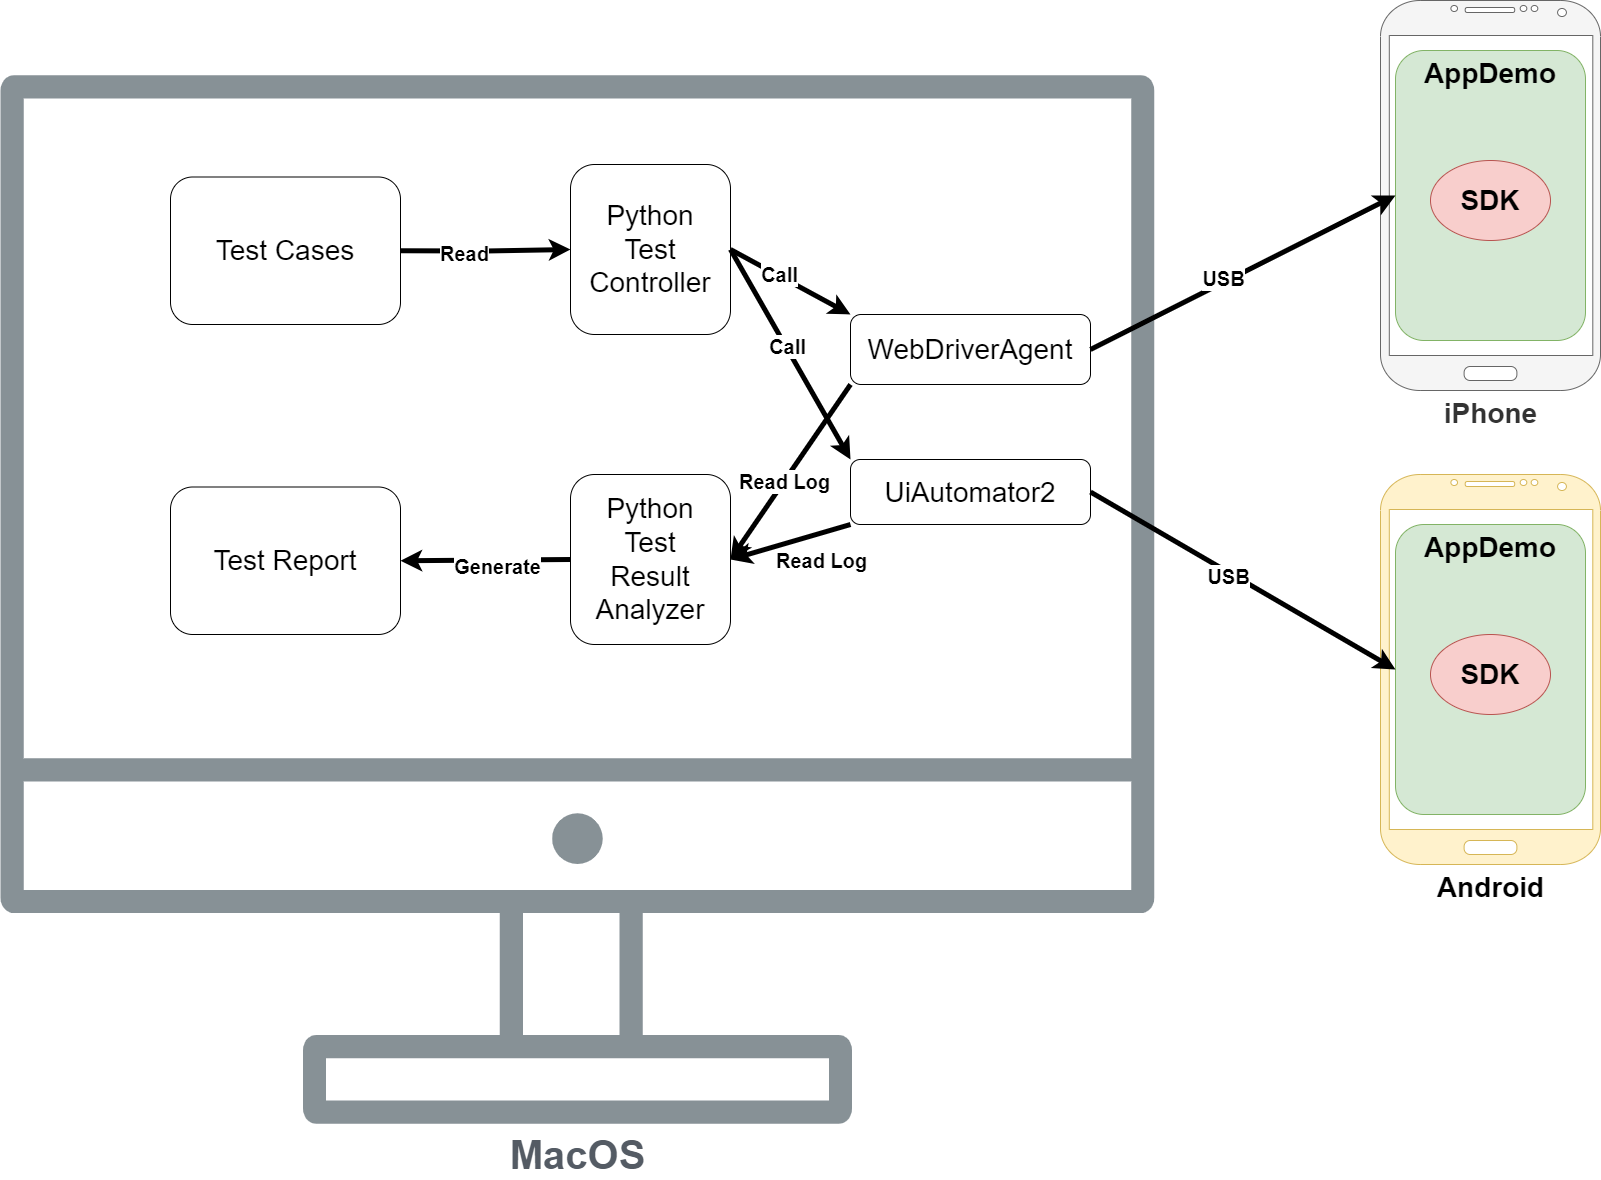

The diagram above was exported from draw.io. Its source (the exported page's mxGraphModel, read from the mxfile embedded in the PNG):
<mxGraphModel dx="2950" dy="2342" grid="1" gridSize="10" guides="1" tooltips="1" connect="1" arrows="1" fold="1" page="1" pageScale="1" pageWidth="850" pageHeight="1100" math="0" shadow="0">
  <root>
    <mxCell id="0" />
    <mxCell id="1" parent="0" />
    <mxCell id="btQA4NxORlbLsa2ICurZ-2" value="&lt;b&gt;AppDemo&lt;/b&gt;" style="rounded=1;whiteSpace=wrap;html=1;verticalAlign=top;fillColor=#d5e8d4;strokeColor=#82b366;fontSize=28;" vertex="1" parent="1">
      <mxGeometry x="1025" y="-614" width="190" height="290" as="geometry" />
    </mxCell>
    <mxCell id="btQA4NxORlbLsa2ICurZ-1" value="&lt;b&gt;SDK&lt;/b&gt;" style="ellipse;whiteSpace=wrap;html=1;fillColor=#f8cecc;strokeColor=#b85450;fontSize=28;" vertex="1" parent="1">
      <mxGeometry x="1060" y="-504" width="120" height="80" as="geometry" />
    </mxCell>
    <mxCell id="btQA4NxORlbLsa2ICurZ-3" value="&lt;b&gt;iPhone&lt;/b&gt;&lt;div&gt;&lt;br&gt;&lt;/div&gt;" style="verticalLabelPosition=bottom;verticalAlign=top;html=1;shadow=0;dashed=0;strokeWidth=1;shape=mxgraph.android.phone2;strokeColor=#666666;fillColor=#f5f5f5;fontColor=#333333;fontSize=28;" vertex="1" parent="1">
      <mxGeometry x="1010" y="-664" width="220" height="390" as="geometry" />
    </mxCell>
    <mxCell id="btQA4NxORlbLsa2ICurZ-4" value="&lt;b&gt;AppDemo&lt;/b&gt;" style="rounded=1;whiteSpace=wrap;html=1;verticalAlign=top;fillColor=#d5e8d4;strokeColor=#82b366;fontSize=28;" vertex="1" parent="1">
      <mxGeometry x="1025" y="-140" width="190" height="290" as="geometry" />
    </mxCell>
    <mxCell id="btQA4NxORlbLsa2ICurZ-5" value="&lt;b&gt;SDK&lt;/b&gt;" style="ellipse;whiteSpace=wrap;html=1;fillColor=#f8cecc;strokeColor=#b85450;fontSize=28;" vertex="1" parent="1">
      <mxGeometry x="1060" y="-30" width="120" height="80" as="geometry" />
    </mxCell>
    <mxCell id="btQA4NxORlbLsa2ICurZ-6" value="&lt;div&gt;&lt;b&gt;Android&lt;/b&gt;&lt;/div&gt;" style="verticalLabelPosition=bottom;verticalAlign=top;html=1;shadow=0;dashed=0;strokeWidth=1;shape=mxgraph.android.phone2;strokeColor=#d6b656;fillColor=#fff2cc;fontSize=28;" vertex="1" parent="1">
      <mxGeometry x="1010" y="-190" width="220" height="390" as="geometry" />
    </mxCell>
    <mxCell id="btQA4NxORlbLsa2ICurZ-7" value="&lt;font style=&quot;font-size: 40px;&quot;&gt;&lt;b&gt;MacOS&lt;/b&gt;&lt;/font&gt;" style="sketch=0;outlineConnect=0;gradientColor=none;fontColor=#545B64;strokeColor=none;fillColor=#879196;dashed=0;verticalLabelPosition=bottom;verticalAlign=top;align=center;html=1;fontSize=12;fontStyle=0;aspect=fixed;shape=mxgraph.aws4.illustration_desktop;pointerEvents=1" vertex="1" parent="1">
      <mxGeometry x="-370" y="-590" width="1153.82" height="1050" as="geometry" />
    </mxCell>
    <mxCell id="btQA4NxORlbLsa2ICurZ-8" value="WebDriverAgent" style="rounded=1;whiteSpace=wrap;html=1;fontSize=28;" vertex="1" parent="1">
      <mxGeometry x="480" y="-350" width="240" height="70" as="geometry" />
    </mxCell>
    <mxCell id="btQA4NxORlbLsa2ICurZ-9" value="UiAutomator2" style="rounded=1;whiteSpace=wrap;html=1;fontSize=28;" vertex="1" parent="1">
      <mxGeometry x="480" y="-205" width="240" height="65" as="geometry" />
    </mxCell>
    <mxCell id="btQA4NxORlbLsa2ICurZ-10" value="Python&lt;div&gt;Test&lt;div&gt;Controller&lt;/div&gt;&lt;/div&gt;" style="rounded=1;whiteSpace=wrap;html=1;fontSize=28;" vertex="1" parent="1">
      <mxGeometry x="200" y="-500" width="160" height="170" as="geometry" />
    </mxCell>
    <mxCell id="btQA4NxORlbLsa2ICurZ-12" style="edgeStyle=orthogonalEdgeStyle;rounded=0;orthogonalLoop=1;jettySize=auto;html=1;exitX=1;exitY=0.5;exitDx=0;exitDy=0;entryX=0;entryY=0.5;entryDx=0;entryDy=0;fontSize=20;strokeWidth=5;" edge="1" parent="1" source="btQA4NxORlbLsa2ICurZ-11" target="btQA4NxORlbLsa2ICurZ-10">
      <mxGeometry relative="1" as="geometry" />
    </mxCell>
    <mxCell id="btQA4NxORlbLsa2ICurZ-13" value="Read" style="edgeLabel;html=1;align=center;verticalAlign=middle;resizable=0;points=[];fontSize=20;fontStyle=1" vertex="1" connectable="0" parent="btQA4NxORlbLsa2ICurZ-12">
      <mxGeometry x="-0.2565" y="-2" relative="1" as="geometry">
        <mxPoint x="-1" as="offset" />
      </mxGeometry>
    </mxCell>
    <mxCell id="btQA4NxORlbLsa2ICurZ-11" value="Test Cases" style="rounded=1;whiteSpace=wrap;html=1;fontSize=28;" vertex="1" parent="1">
      <mxGeometry x="-200" y="-487.5" width="230" height="147.5" as="geometry" />
    </mxCell>
    <mxCell id="btQA4NxORlbLsa2ICurZ-22" value="Python&lt;div&gt;Test&lt;div&gt;Result&lt;/div&gt;&lt;/div&gt;&lt;div&gt;Analyzer&lt;/div&gt;" style="rounded=1;whiteSpace=wrap;html=1;fontSize=28;" vertex="1" parent="1">
      <mxGeometry x="200" y="-190" width="160" height="170" as="geometry" />
    </mxCell>
    <mxCell id="btQA4NxORlbLsa2ICurZ-23" value="" style="endArrow=classic;html=1;rounded=0;entryX=0;entryY=0.5;entryDx=0;entryDy=0;exitX=1;exitY=0.5;exitDx=0;exitDy=0;fontSize=20;strokeWidth=5;" edge="1" parent="1" source="btQA4NxORlbLsa2ICurZ-8" target="btQA4NxORlbLsa2ICurZ-2">
      <mxGeometry width="50" height="50" relative="1" as="geometry">
        <mxPoint x="520" y="-80" as="sourcePoint" />
        <mxPoint x="570" y="-130" as="targetPoint" />
      </mxGeometry>
    </mxCell>
    <mxCell id="btQA4NxORlbLsa2ICurZ-33" value="USB" style="edgeLabel;html=1;align=center;verticalAlign=middle;resizable=0;points=[];fontSize=20;fontStyle=1" vertex="1" connectable="0" parent="btQA4NxORlbLsa2ICurZ-23">
      <mxGeometry x="-0.124" y="5" relative="1" as="geometry">
        <mxPoint as="offset" />
      </mxGeometry>
    </mxCell>
    <mxCell id="btQA4NxORlbLsa2ICurZ-24" value="" style="endArrow=classic;html=1;rounded=0;entryX=0;entryY=0.5;entryDx=0;entryDy=0;exitX=1;exitY=0.5;exitDx=0;exitDy=0;fontSize=20;strokeWidth=5;" edge="1" parent="1" source="btQA4NxORlbLsa2ICurZ-9" target="btQA4NxORlbLsa2ICurZ-4">
      <mxGeometry width="50" height="50" relative="1" as="geometry">
        <mxPoint x="520" y="-80" as="sourcePoint" />
        <mxPoint x="570" y="-130" as="targetPoint" />
      </mxGeometry>
    </mxCell>
    <mxCell id="btQA4NxORlbLsa2ICurZ-34" value="USB" style="edgeLabel;html=1;align=center;verticalAlign=middle;resizable=0;points=[];fontSize=20;fontStyle=1" vertex="1" connectable="0" parent="btQA4NxORlbLsa2ICurZ-24">
      <mxGeometry x="-0.0905" y="-3" relative="1" as="geometry">
        <mxPoint as="offset" />
      </mxGeometry>
    </mxCell>
    <mxCell id="btQA4NxORlbLsa2ICurZ-25" value="" style="endArrow=classic;html=1;rounded=0;entryX=0;entryY=0;entryDx=0;entryDy=0;exitX=1;exitY=0.5;exitDx=0;exitDy=0;fontSize=20;strokeWidth=5;fontStyle=1" edge="1" parent="1" source="btQA4NxORlbLsa2ICurZ-10" target="btQA4NxORlbLsa2ICurZ-8">
      <mxGeometry width="50" height="50" relative="1" as="geometry">
        <mxPoint x="400" y="-370" as="sourcePoint" />
        <mxPoint x="705" y="-550" as="targetPoint" />
      </mxGeometry>
    </mxCell>
    <mxCell id="btQA4NxORlbLsa2ICurZ-29" value="Call" style="edgeLabel;html=1;align=center;verticalAlign=middle;resizable=0;points=[];fontSize=20;fontStyle=1" vertex="1" connectable="0" parent="btQA4NxORlbLsa2ICurZ-25">
      <mxGeometry x="-0.2257" y="2" relative="1" as="geometry">
        <mxPoint x="1" y="1" as="offset" />
      </mxGeometry>
    </mxCell>
    <mxCell id="btQA4NxORlbLsa2ICurZ-26" value="" style="endArrow=classic;html=1;rounded=0;entryX=0;entryY=0;entryDx=0;entryDy=0;exitX=1;exitY=0.5;exitDx=0;exitDy=0;fontSize=20;strokeWidth=5;" edge="1" parent="1" source="btQA4NxORlbLsa2ICurZ-10" target="btQA4NxORlbLsa2ICurZ-9">
      <mxGeometry width="50" height="50" relative="1" as="geometry">
        <mxPoint x="370" y="-405" as="sourcePoint" />
        <mxPoint x="490" y="-279" as="targetPoint" />
      </mxGeometry>
    </mxCell>
    <mxCell id="btQA4NxORlbLsa2ICurZ-30" value="Call" style="edgeLabel;html=1;align=center;verticalAlign=middle;resizable=0;points=[];fontSize=20;fontStyle=1" vertex="1" connectable="0" parent="btQA4NxORlbLsa2ICurZ-26">
      <mxGeometry x="-0.0857" relative="1" as="geometry">
        <mxPoint x="1" as="offset" />
      </mxGeometry>
    </mxCell>
    <mxCell id="btQA4NxORlbLsa2ICurZ-27" value="" style="endArrow=classic;html=1;rounded=0;entryX=1;entryY=0.5;entryDx=0;entryDy=0;exitX=0;exitY=1;exitDx=0;exitDy=0;fontSize=20;strokeWidth=5;" edge="1" parent="1" source="btQA4NxORlbLsa2ICurZ-9" target="btQA4NxORlbLsa2ICurZ-22">
      <mxGeometry width="50" height="50" relative="1" as="geometry">
        <mxPoint x="370" y="-405" as="sourcePoint" />
        <mxPoint x="490" y="-192" as="targetPoint" />
      </mxGeometry>
    </mxCell>
    <mxCell id="btQA4NxORlbLsa2ICurZ-32" value="Read Log" style="edgeLabel;html=1;align=center;verticalAlign=middle;resizable=0;points=[];fontSize=20;fontStyle=1" vertex="1" connectable="0" parent="btQA4NxORlbLsa2ICurZ-27">
      <mxGeometry x="0.0796" relative="1" as="geometry">
        <mxPoint x="35" y="16" as="offset" />
      </mxGeometry>
    </mxCell>
    <mxCell id="btQA4NxORlbLsa2ICurZ-28" value="" style="endArrow=classic;html=1;rounded=0;entryX=1;entryY=0.5;entryDx=0;entryDy=0;exitX=0;exitY=1;exitDx=0;exitDy=0;fontSize=20;strokeWidth=5;" edge="1" parent="1" source="btQA4NxORlbLsa2ICurZ-8" target="btQA4NxORlbLsa2ICurZ-22">
      <mxGeometry width="50" height="50" relative="1" as="geometry">
        <mxPoint x="490" y="-160" as="sourcePoint" />
        <mxPoint x="370" y="-95" as="targetPoint" />
      </mxGeometry>
    </mxCell>
    <mxCell id="btQA4NxORlbLsa2ICurZ-31" value="Read Log" style="edgeLabel;html=1;align=center;verticalAlign=middle;resizable=0;points=[];fontSize=20;fontStyle=1" vertex="1" connectable="0" parent="btQA4NxORlbLsa2ICurZ-28">
      <mxGeometry x="0.1085" relative="1" as="geometry">
        <mxPoint y="-1" as="offset" />
      </mxGeometry>
    </mxCell>
    <mxCell id="btQA4NxORlbLsa2ICurZ-35" value="Test Report" style="rounded=1;whiteSpace=wrap;html=1;fontSize=28;" vertex="1" parent="1">
      <mxGeometry x="-200" y="-177.5" width="230" height="147.5" as="geometry" />
    </mxCell>
    <mxCell id="btQA4NxORlbLsa2ICurZ-38" value="" style="endArrow=classic;html=1;rounded=0;entryX=1;entryY=0.5;entryDx=0;entryDy=0;exitX=0;exitY=0.5;exitDx=0;exitDy=0;fontSize=20;strokeWidth=5;" edge="1" parent="1" source="btQA4NxORlbLsa2ICurZ-22" target="btQA4NxORlbLsa2ICurZ-35">
      <mxGeometry width="50" height="50" relative="1" as="geometry">
        <mxPoint x="730" y="-305" as="sourcePoint" />
        <mxPoint x="1035" y="-459" as="targetPoint" />
      </mxGeometry>
    </mxCell>
    <mxCell id="btQA4NxORlbLsa2ICurZ-39" value="Generate" style="edgeLabel;html=1;align=center;verticalAlign=middle;resizable=0;points=[];fontSize=20;fontStyle=1" vertex="1" connectable="0" parent="btQA4NxORlbLsa2ICurZ-38">
      <mxGeometry x="-0.124" y="5" relative="1" as="geometry">
        <mxPoint as="offset" />
      </mxGeometry>
    </mxCell>
  </root>
</mxGraphModel>